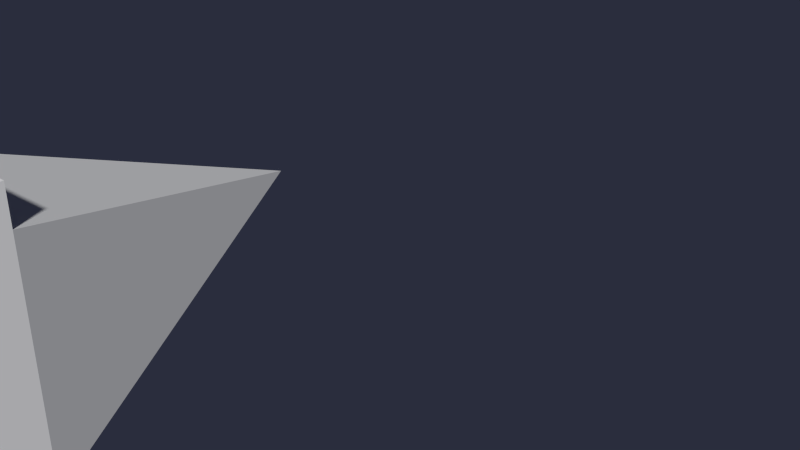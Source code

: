 # Source: Level02_BONEROUTE-Bear.blend  (saved by Blender 2.76.0; exported with 4.5.12 LTS)
import bpy
from mathutils import Matrix  # noqa: F401  (used for matrix-valued properties, if any)

bpy.ops.wm.read_factory_settings(use_empty=True)
scene = bpy.context.scene
scene.name = 'Scene'

# ---- collections
col_collection_1 = bpy.data.collections.new('Collection 1'); scene.collection.children.link(col_collection_1)

# ---- world
world_world = bpy.data.worlds.new('World'); scene.world = world_world
world_world.color = (0.02323, 0.02646, 0.04696)
world_world.use_sun_shadow = False
world_world.sun_shadow_jitter_overblur = 0.0
world_world.cycles.sampling_method = 'MANUAL'
world_world.cycles.sample_map_resolution = 256

# ---- meshes
me_cube = bpy.data.meshes.new('Cube')
me_cube.from_pydata([(-0.3457, -0.3457, -0.3457), (-0.3457, -0.3457, 0.3457), (-0.3457, 0.3457, -0.3457), (-0.3457, 0.3457, 0.3457), (0.3457, -0.3457, -0.3457), (0.3457, -0.3457, 0.3457), (0.3457, 0.3457, -0.3457), (0.3457, 0.3457, 0.3457), (-0.3457, -0.3457, 0.4567), (-0.3457, 0.3457, 0.4567), (0.3457, 0.3457, 0.4567), (0.3457, -0.3457, 0.4567), (-1.433, -5.96e-08, 0.0)], [], [(3, 7, 6, 2), (7, 5, 4, 6), (5, 1, 0, 4), (0, 2, 6, 4), (3, 1, 8, 9), (11, 10, 9, 8), (1, 5, 11, 8), (7, 3, 9, 10), (5, 7, 10, 11), (1, 3, 12), (3, 2, 12), (0, 1, 12), (2, 0, 12)])
me_cube.use_remesh_preserve_volume = False
me_cube.use_remesh_preserve_attributes = False
me_cube.use_mirror_vertex_groups = False
me_cube.update()
arm_armature_011 = bpy.data.armatures.new('Armature.011')  # bones are not reproduced

# ---- objects
ob_a_boneroute_bear = bpy.data.objects.new('A_BONEROUTE-Bear', arm_armature_011)
ob_cube = bpy.data.objects.new('Cube', me_cube)

# ---- transforms, parenting, visibility, modifiers, constraints
ob_a_boneroute_bear.location = (65.09, -96.42, -0.01173)
ob_a_boneroute_bear.lineart.crease_threshold = 0.0
ob_cube.parent = ob_a_boneroute_bear
ob_cube.matrix_parent_inverse = Matrix(((-0.4449, 0.8956, 0.0, 115.2), (-0.8956, -0.4449, 0.0, 14.09), (2.328e-10, 0.0, 1.0, 0.5274), (0.0, 0.0, 0.0, 1.0)))
ob_cube.location = (65.56, -96.01, -0.5274)
ob_cube.rotation_euler = (1.035e-10, -2.429e-11, 0.4608)
ob_cube.lineart.crease_threshold = 0.0

# ---- collection membership
col_collection_1.objects.link(ob_a_boneroute_bear)
col_collection_1.objects.link(ob_cube)

# ---- scene / render settings (as saved in the file)
scene.frame_start = 1; scene.frame_end = 2000; scene.frame_set(1)
scene.render.engine = 'BLENDER_EEVEE_NEXT'
scene.render.resolution_percentage = 50
scene.render.dither_intensity = 0.0
scene.cycles.use_denoising = False
scene.cycles.samples = 10
scene.cycles.sampling_pattern = 'TABULATED_SOBOL'
scene.cycles.light_sampling_threshold = 0.0
scene.cycles.use_adaptive_sampling = False
scene.cycles.use_light_tree = False
scene.cycles.blur_glossy = 0.0
scene.cycles.pixel_filter_type = 'GAUSSIAN'
scene.cycles.sample_clamp_indirect = 0.0
scene.view_settings.view_transform = 'Standard'
bpy.context.view_layer.update()

# ---- added for rendering (the .blend has no active camera and no usable light): camera, sun
cam_auto = bpy.data.cameras.new('AutoCamera')
cam_auto.lens = 50.0
cam_auto.sensor_width = 36.0
cam_auto.clip_end = 1000.0
ob_auto_camera = bpy.data.objects.new('AutoCamera', cam_auto)
scene.collection.objects.link(ob_auto_camera)
ob_auto_camera.location = (67.3806, -99.0277, 1.37755)
ob_auto_camera.rotation_euler = (1.09748, -7.21219e-08, 0.694738)
scene.camera = ob_auto_camera
light_auto_sun = bpy.data.lights.new('AutoSun', 'SUN')
light_auto_sun.energy = 3.0
light_auto_sun.angle = 0.0523599
ob_auto_sun = bpy.data.objects.new('AutoSun', light_auto_sun)
scene.collection.objects.link(ob_auto_sun)
ob_auto_sun.rotation_euler = (0.872665, 0.174533, 0.523599)
bpy.context.view_layer.update()
